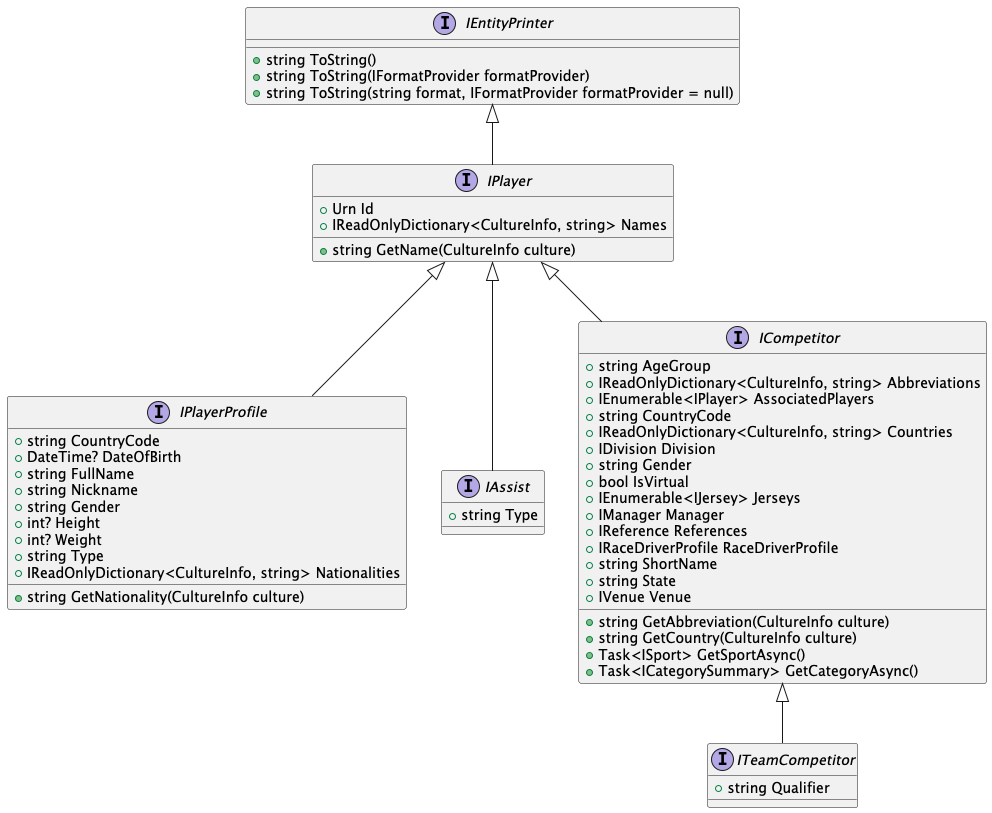

The diagram above was rendered by PlantUML. Its source (embedded in the PNG):
@startuml
interface IEntityPrinter {
  +string ToString()
  +string ToString(IFormatProvider formatProvider)
  +string ToString(string format, IFormatProvider formatProvider = null)
}

interface IPlayer {
  +Urn Id
  +IReadOnlyDictionary<CultureInfo, string> Names
  +string GetName(CultureInfo culture)
}

interface IPlayerProfile {
  +string CountryCode
  +DateTime? DateOfBirth
  +string FullName
  +string Nickname
  +string Gender
  +int? Height
  +int? Weight
  +string Type
  +IReadOnlyDictionary<CultureInfo, string> Nationalities
  +string GetNationality(CultureInfo culture)
}

interface IAssist {
  +string Type
}

interface ICompetitor {
  +string AgeGroup
  +IReadOnlyDictionary<CultureInfo, string> Abbreviations
  +IEnumerable<IPlayer> AssociatedPlayers
  +string CountryCode
  +IReadOnlyDictionary<CultureInfo, string> Countries
  +IDivision Division
  +string Gender
  +bool IsVirtual
  +IEnumerable<IJersey> Jerseys
  +IManager Manager
  +IReference References
  +IRaceDriverProfile RaceDriverProfile
  +string ShortName
  +string State
  +IVenue Venue
  +string GetAbbreviation(CultureInfo culture)
  +string GetCountry(CultureInfo culture)
  +Task<ISport> GetSportAsync()
  +Task<ICategorySummary> GetCategoryAsync()
}

interface ITeamCompetitor {
  +string Qualifier
}

IPlayer <|-- IPlayerProfile
IPlayer <|-- IAssist
IPlayer <|-- ICompetitor
ICompetitor <|-- ITeamCompetitor
IEntityPrinter <|-- IPlayer
@enduml